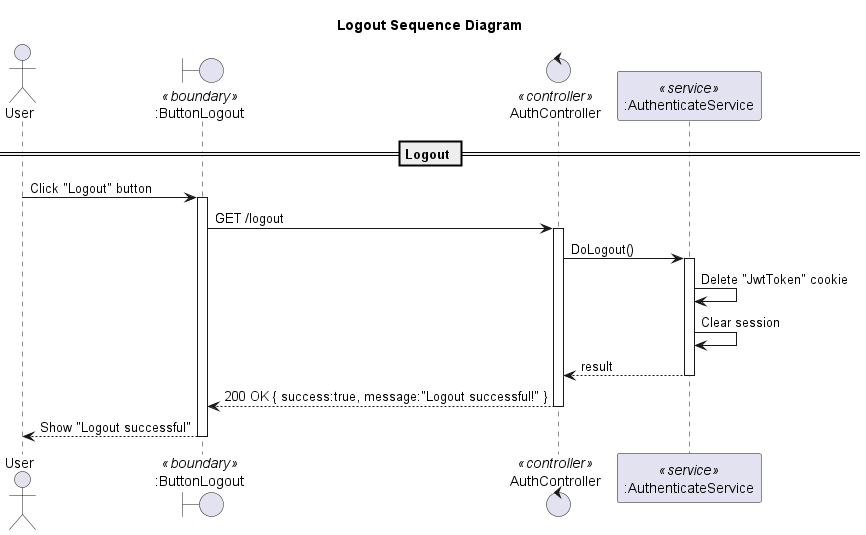

The diagram above was rendered by PlantUML. Its source (embedded in the PNG):
@startuml
title Logout Sequence Diagram

actor "User" as Client
boundary ":ButtonLogout" as UI <<boundary>>
control "AuthController" as Controller <<controller>>
participant ":AuthenticateService" as Service <<service>>

== Logout ==

Client -> UI: Click "Logout" button
activate UI
UI -> Controller: GET /logout
activate Controller
Controller -> Service: DoLogout()
activate Service

Service -> Service: Delete "JwtToken" cookie
Service -> Service: Clear session
Service --> Controller: result
deactivate Service

Controller --> UI: 200 OK { success:true, message:"Logout successful!" }
deactivate Controller
UI --> Client: Show "Logout successful"
deactivate UI

@enduml